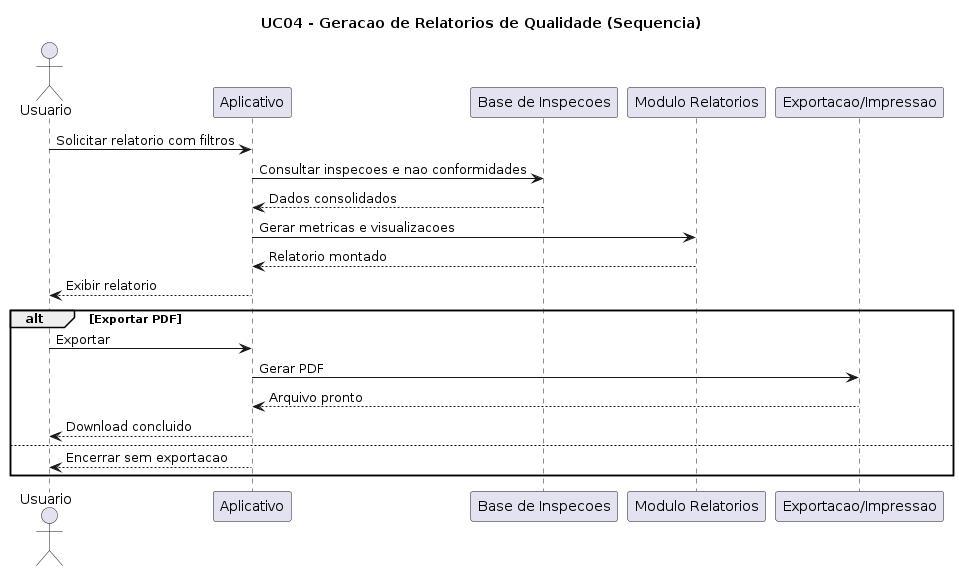

The diagram above was rendered by PlantUML. Its source (embedded in the PNG):
@startuml
title UC04 - Geracao de Relatorios de Qualidade (Sequencia)

actor Usuario
participant APP as "Aplicativo"
participant DB as "Base de Inspecoes"
participant REL as "Modulo Relatorios"
participant OUT as "Exportacao/Impressao"

Usuario -> APP : Solicitar relatorio com filtros
APP -> DB : Consultar inspecoes e nao conformidades
DB --> APP : Dados consolidados
APP -> REL : Gerar metricas e visualizacoes
REL --> APP : Relatorio montado
APP --> Usuario : Exibir relatorio

alt Exportar PDF
  Usuario -> APP : Exportar
  APP -> OUT : Gerar PDF
  OUT --> APP : Arquivo pronto
  APP --> Usuario : Download concluido
else
  APP --> Usuario : Encerrar sem exportacao
end

@enduml